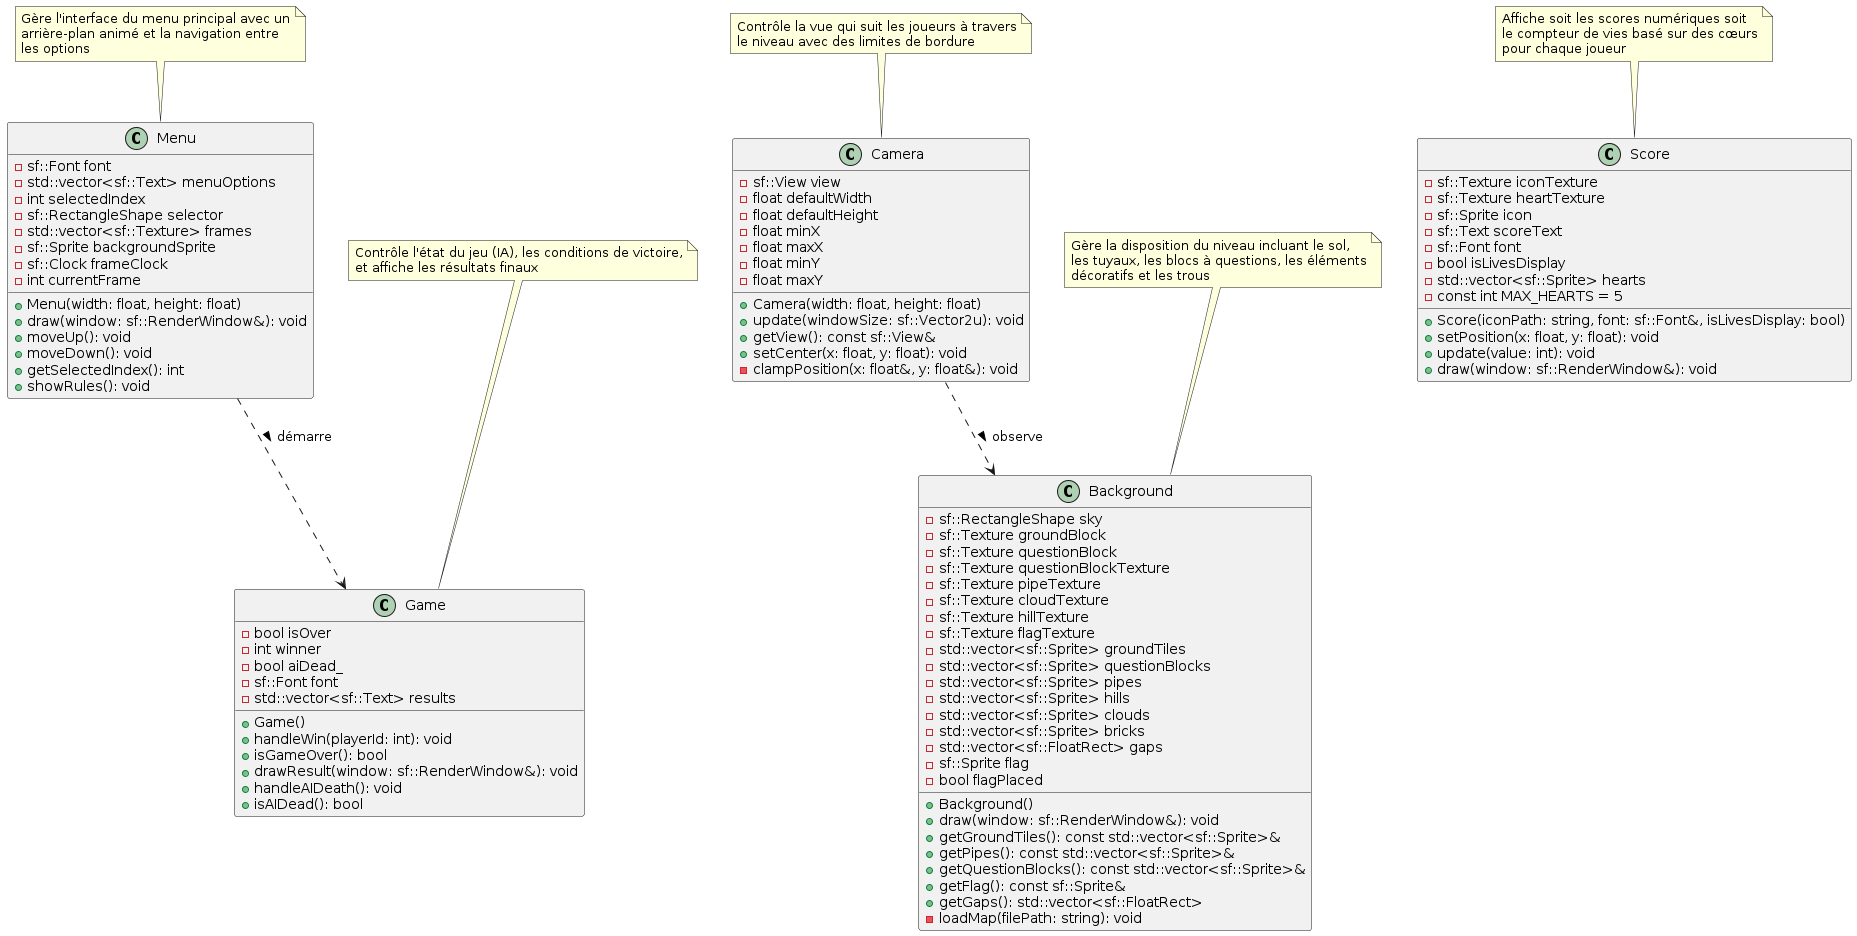

The diagram above was rendered by PlantUML. Its source (embedded in the PNG):
@startuml Game_Essentials

class Game {
  - bool isOver
  - int winner
  - bool aiDead_
  - sf::Font font
  - std::vector<sf::Text> results
  
  + Game()
  + handleWin(playerId: int): void
  + isGameOver(): bool
  + drawResult(window: sf::RenderWindow&): void
  + handleAIDeath(): void
  + isAIDead(): bool
}

class Background {
  - sf::RectangleShape sky
  - sf::Texture groundBlock
  - sf::Texture questionBlock
  - sf::Texture questionBlockTexture
  - sf::Texture pipeTexture
  - sf::Texture cloudTexture
  - sf::Texture hillTexture
  - sf::Texture flagTexture
  - std::vector<sf::Sprite> groundTiles
  - std::vector<sf::Sprite> questionBlocks
  - std::vector<sf::Sprite> pipes
  - std::vector<sf::Sprite> hills
  - std::vector<sf::Sprite> clouds
  - std::vector<sf::Sprite> bricks
  - std::vector<sf::FloatRect> gaps
  - sf::Sprite flag
  - bool flagPlaced
  
  + Background()
  + draw(window: sf::RenderWindow&): void
  + getGroundTiles(): const std::vector<sf::Sprite>&
  + getPipes(): const std::vector<sf::Sprite>&
  + getQuestionBlocks(): const std::vector<sf::Sprite>&
  + getFlag(): const sf::Sprite&
  + getGaps(): std::vector<sf::FloatRect>
  - loadMap(filePath: string): void
}

class Camera {
  - sf::View view
  - float defaultWidth
  - float defaultHeight
  - float minX
  - float maxX
  - float minY
  - float maxY
  
  + Camera(width: float, height: float)
  + update(windowSize: sf::Vector2u): void
  + getView(): const sf::View&
  + setCenter(x: float, y: float): void
  - clampPosition(x: float&, y: float&): void
}

class Menu {
  - sf::Font font
  - std::vector<sf::Text> menuOptions
  - int selectedIndex
  - sf::RectangleShape selector
  - std::vector<sf::Texture> frames
  - sf::Sprite backgroundSprite
  - sf::Clock frameClock
  - int currentFrame
  
  + Menu(width: float, height: float)
  + draw(window: sf::RenderWindow&): void
  + moveUp(): void
  + moveDown(): void
  + getSelectedIndex(): int
  + showRules(): void
}

class Score {
  - sf::Texture iconTexture
  - sf::Texture heartTexture
  - sf::Sprite icon
  - sf::Text scoreText
  - sf::Font font
  - bool isLivesDisplay
  - std::vector<sf::Sprite> hearts
  - const int MAX_HEARTS = 5
  
  + Score(iconPath: string, font: sf::Font&, isLivesDisplay: bool)
  + setPosition(x: float, y: float): void
  + update(value: int): void
  + draw(window: sf::RenderWindow&): void
}

note top of Game
  Contrôle l'état du jeu (IA), les conditions de victoire,
  et affiche les résultats finaux
end note

note top of Background
  Gère la disposition du niveau incluant le sol,
  les tuyaux, les blocs à questions, les éléments
  décoratifs et les trous
end note

note top of Camera
  Contrôle la vue qui suit les joueurs à travers
  le niveau avec des limites de bordure
end note

note top of Menu
  Gère l'interface du menu principal avec un
  arrière-plan animé et la navigation entre
  les options
end note

note top of Score
  Affiche soit les scores numériques soit
  le compteur de vies basé sur des cœurs
  pour chaque joueur
end note

' Relationships
Menu ..> Game : démarre >
Camera ..> Background : observe >

@enduml